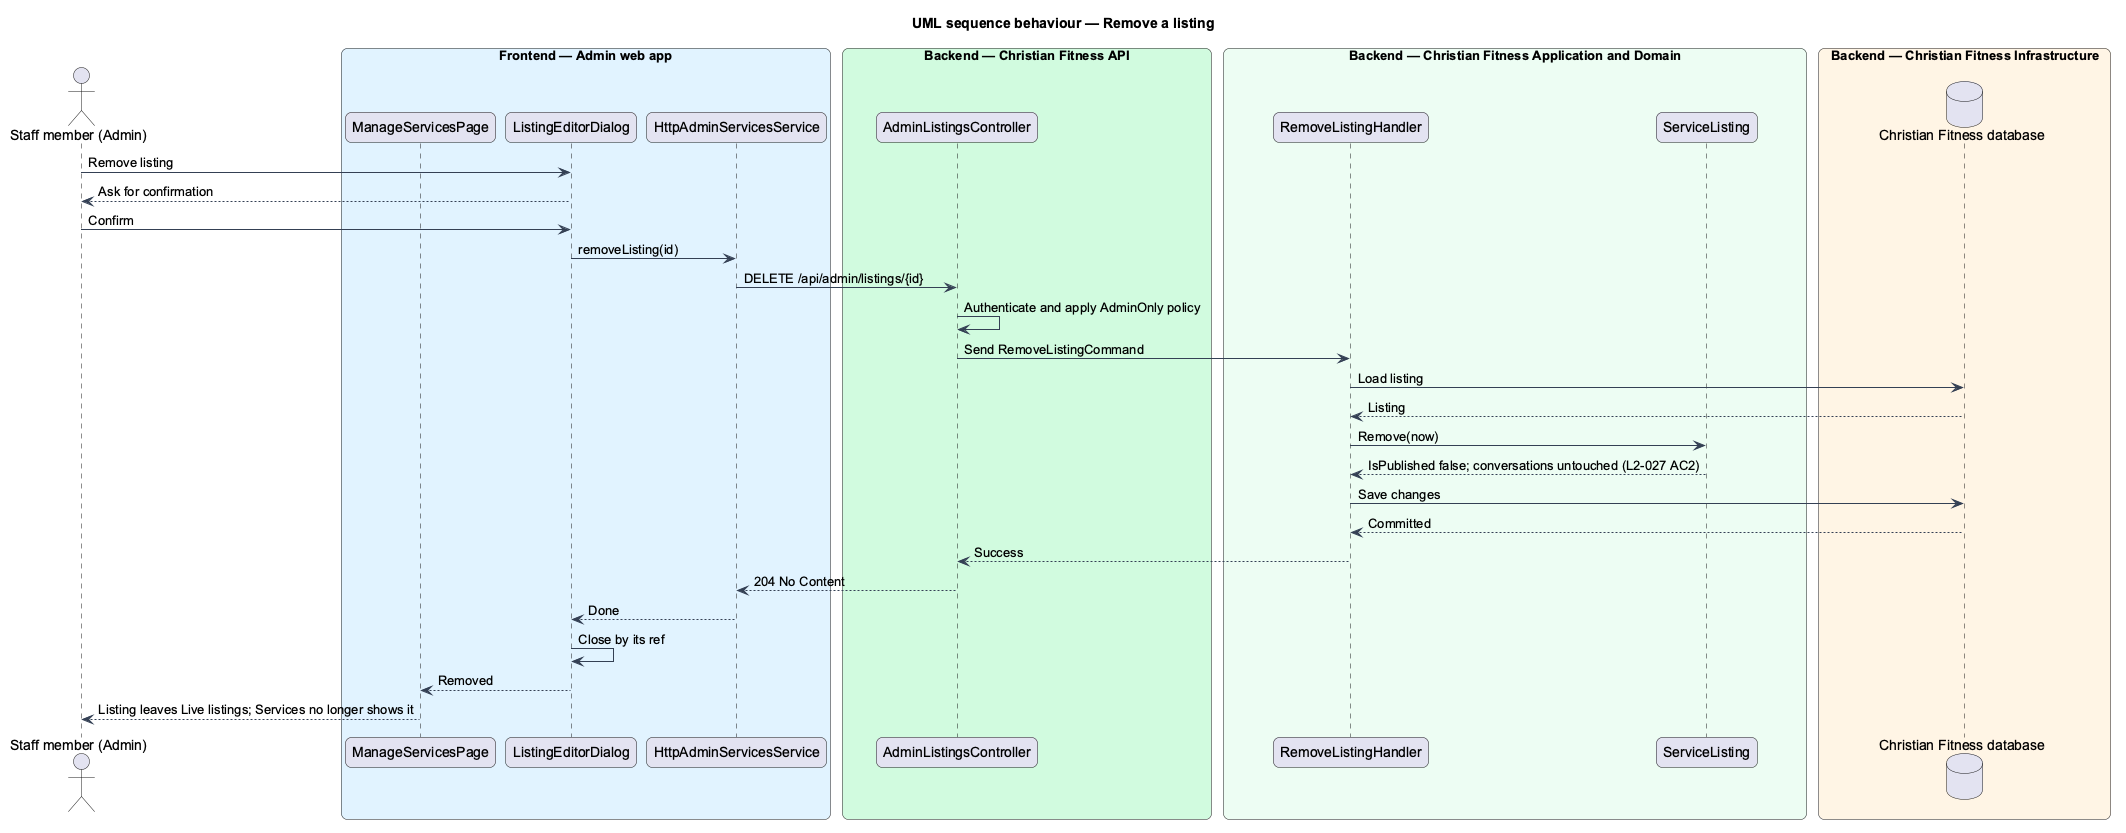

The diagram above was rendered by PlantUML. Its source (embedded in the PNG):
@startuml
title UML sequence behaviour — Remove a listing
skinparam backgroundColor #FFFFFF
skinparam shadowing false
skinparam roundcorner 12
skinparam defaultFontName Arial
skinparam ArrowColor #344054
skinparam rectangle {
  BorderColor #344054
  FontColor #101828
}
skinparam package {
  BorderColor #667085
  FontColor #101828
  BackgroundColor #F9FAFB
}
actor "Staff member (Admin)" as actor
box "Frontend — Admin web app" #E0F2FE
  participant "ManageServicesPage" as page
  participant "ListingEditorDialog" as dlg
  participant "HttpAdminServicesService" as client
end box
box "Backend — Christian Fitness API" #D1FADF
  participant "AdminListingsController" as ctrl
end box
box "Backend — Christian Fitness Application and Domain" #ECFDF3
  participant "RemoveListingHandler" as h
  participant "ServiceListing" as ent
end box
box "Backend — Christian Fitness Infrastructure" #FFF4E5
  database "Christian Fitness database" as db
end box
actor -> dlg : Remove listing
dlg --> actor : Ask for confirmation
actor -> dlg : Confirm
dlg -> client : removeListing(id)
client -> ctrl : DELETE /api/admin/listings/{id}
ctrl -> ctrl : Authenticate and apply AdminOnly policy
ctrl -> h : Send RemoveListingCommand
h -> db : Load listing
db --> h : Listing
h -> ent : Remove(now)
ent --> h : IsPublished false; conversations untouched (L2-027 AC2)
h -> db : Save changes
db --> h : Committed
h --> ctrl : Success
ctrl --> client : 204 No Content
client --> dlg : Done
dlg -> dlg : Close by its ref
dlg --> page : Removed
page --> actor : Listing leaves Live listings; Services no longer shows it
@enduml